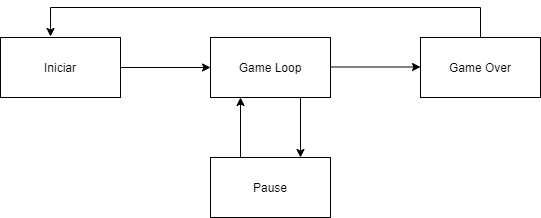

The diagram above was exported from draw.io. Its source (the exported page's mxGraphModel, read from the mxfile embedded in the PNG):
<mxGraphModel dx="868" dy="482" grid="1" gridSize="10" guides="1" tooltips="1" connect="1" arrows="1" fold="1" page="1" pageScale="1" pageWidth="827" pageHeight="1169" math="0" shadow="0">
  <root>
    <mxCell id="0" />
    <mxCell id="1" parent="0" />
    <mxCell id="WXlNPt1K3D3UQ7RNl23E-1" value="Game Loop" style="rounded=0;whiteSpace=wrap;html=1;" vertex="1" parent="1">
      <mxGeometry x="240" y="190" width="120" height="60" as="geometry" />
    </mxCell>
    <mxCell id="WXlNPt1K3D3UQ7RNl23E-2" value="Iniciar" style="rounded=0;whiteSpace=wrap;html=1;" vertex="1" parent="1">
      <mxGeometry x="30" y="190" width="120" height="60" as="geometry" />
    </mxCell>
    <mxCell id="WXlNPt1K3D3UQ7RNl23E-3" value="" style="endArrow=classic;html=1;" edge="1" parent="1">
      <mxGeometry width="50" height="50" relative="1" as="geometry">
        <mxPoint x="150" y="220" as="sourcePoint" />
        <mxPoint x="240" y="220" as="targetPoint" />
      </mxGeometry>
    </mxCell>
    <mxCell id="WXlNPt1K3D3UQ7RNl23E-6" value="Game Over" style="rounded=0;whiteSpace=wrap;html=1;" vertex="1" parent="1">
      <mxGeometry x="450" y="190" width="120" height="60" as="geometry" />
    </mxCell>
    <mxCell id="WXlNPt1K3D3UQ7RNl23E-7" value="" style="endArrow=classic;html=1;" edge="1" parent="1">
      <mxGeometry width="50" height="50" relative="1" as="geometry">
        <mxPoint x="360" y="219.5" as="sourcePoint" />
        <mxPoint x="450" y="219.5" as="targetPoint" />
      </mxGeometry>
    </mxCell>
    <mxCell id="WXlNPt1K3D3UQ7RNl23E-9" value="Pause" style="rounded=0;whiteSpace=wrap;html=1;" vertex="1" parent="1">
      <mxGeometry x="240" y="310" width="120" height="60" as="geometry" />
    </mxCell>
    <mxCell id="WXlNPt1K3D3UQ7RNl23E-10" value="" style="endArrow=none;html=1;" edge="1" parent="1">
      <mxGeometry width="50" height="50" relative="1" as="geometry">
        <mxPoint x="510" y="190" as="sourcePoint" />
        <mxPoint x="510" y="160" as="targetPoint" />
      </mxGeometry>
    </mxCell>
    <mxCell id="WXlNPt1K3D3UQ7RNl23E-11" value="" style="endArrow=none;html=1;" edge="1" parent="1">
      <mxGeometry width="50" height="50" relative="1" as="geometry">
        <mxPoint x="510" y="160" as="sourcePoint" />
        <mxPoint x="80" y="160" as="targetPoint" />
      </mxGeometry>
    </mxCell>
    <mxCell id="WXlNPt1K3D3UQ7RNl23E-12" value="" style="endArrow=classic;html=1;entryX=0.417;entryY=-0.017;entryDx=0;entryDy=0;entryPerimeter=0;" edge="1" parent="1" target="WXlNPt1K3D3UQ7RNl23E-2">
      <mxGeometry width="50" height="50" relative="1" as="geometry">
        <mxPoint x="80" y="160" as="sourcePoint" />
        <mxPoint x="130" y="110" as="targetPoint" />
      </mxGeometry>
    </mxCell>
    <mxCell id="WXlNPt1K3D3UQ7RNl23E-15" value="" style="endArrow=classic;html=1;entryX=0.25;entryY=1;entryDx=0;entryDy=0;" edge="1" parent="1" target="WXlNPt1K3D3UQ7RNl23E-1">
      <mxGeometry width="50" height="50" relative="1" as="geometry">
        <mxPoint x="270" y="310" as="sourcePoint" />
        <mxPoint x="280" y="250" as="targetPoint" />
      </mxGeometry>
    </mxCell>
    <mxCell id="WXlNPt1K3D3UQ7RNl23E-16" value="" style="endArrow=classic;html=1;entryX=0.75;entryY=0;entryDx=0;entryDy=0;" edge="1" parent="1" target="WXlNPt1K3D3UQ7RNl23E-9">
      <mxGeometry width="50" height="50" relative="1" as="geometry">
        <mxPoint x="330" y="250" as="sourcePoint" />
        <mxPoint x="380" y="200" as="targetPoint" />
      </mxGeometry>
    </mxCell>
  </root>
</mxGraphModel>